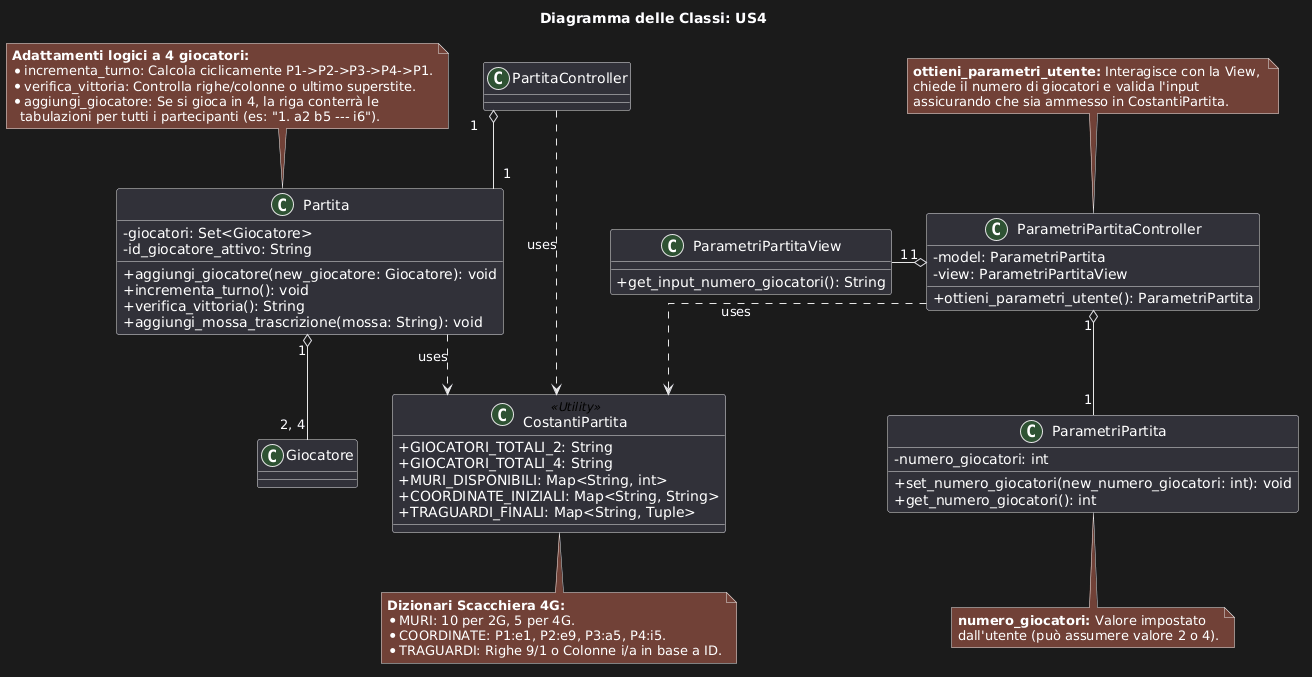

The diagram above was rendered by PlantUML. Its source (embedded in the PNG):
@startuml
skinparam classAttributeIconSize 0
skinparam linetype ortho

title Diagramma delle Classi: US4

' ==========================================
' AREA PARAMETRI & CONFIGURAZIONE (COMPATTA)
' ==========================================
class ParametriPartitaController {
    - model: ParametriPartita
    - view: ParametriPartitaView
    + ottieni_parametri_utente(): ParametriPartita
}
note top of ParametriPartitaController
  <b>ottieni_parametri_utente:</b> Interagisce con la View, 
  chiede il numero di giocatori e valida l'input 
  assicurando che sia ammesso in CostantiPartita.
end note

class ParametriPartitaView {
    + get_input_numero_giocatori(): String
}

class ParametriPartita {
    - numero_giocatori: int
    + set_numero_giocatori(new_numero_giocatori: int): void
    + get_numero_giocatori(): int
}
note bottom of ParametriPartita
  <b>numero_giocatori:</b> Valore impostato 
  dall'utente (può assumere valore 2 o 4).
end note

class CostantiPartita <<Utility>> {
    + GIOCATORI_TOTALI_2: String
    + GIOCATORI_TOTALI_4: String
    + MURI_DISPONIBILI: Map<String, int>
    + COORDINATE_INIZIALI: Map<String, String>
    + TRAGUARDI_FINALI: Map<String, Tuple>
}
note bottom of CostantiPartita
  <b>Dizionari Scacchiera 4G:</b>
  * MURI: 10 per 2G, 5 per 4G.
  * COORDINATE: P1:e1, P2:e9, P3:a5, P4:i5.
  * TRAGUARDI: Righe 9/1 o Colonne i/a in base a ID.
end note

' ==========================================
' AREA CORE LOGIC / GIOCO
' ==========================================
class PartitaController {
}

class Partita {
    - giocatori: Set<Giocatore>
    - id_giocatore_attivo: String
    + aggiungi_giocatore(new_giocatore: Giocatore): void
    + incrementa_turno(): void
    + verifica_vittoria(): String
    + aggiungi_mossa_trascrizione(mossa: String): void
}
note top of Partita
  <b>Adattamenti logici a 4 giocatori:</b>
  * incrementa_turno: Calcola ciclicamente P1->P2->P3->P4->P1.
  * verifica_vittoria: Controlla righe/colonne o ultimo superstite.
  * aggiungi_giocatore: Se si gioca in 4, la riga conterrà le 
    tabulazioni per tutti i partecipanti (es: "1. a2 b5 --- i6").
end note

class Giocatore {
}

' ==========================================
' DISPOSIZIONE STRUTTURALE (Stretta e Verticale)
' ==========================================

' Forza lo sviluppo in verticale del modulo dei parametri
ParametriPartitaController "1" o-left- "1" ParametriPartitaView
ParametriPartitaController "1" o--"1" ParametriPartita

' Sviluppo in verticale del motore di gioco
PartitaController "1" o-down- "1" Partita
Partita "1" o-down- "2, 4" Giocatore

' Dipendenze retta verso l'utility (posizionata centralmente in basso)
ParametriPartitaController ..> CostantiPartita : uses
Partita ..> CostantiPartita : uses
PartitaController ..> CostantiPartita : uses
@enduml